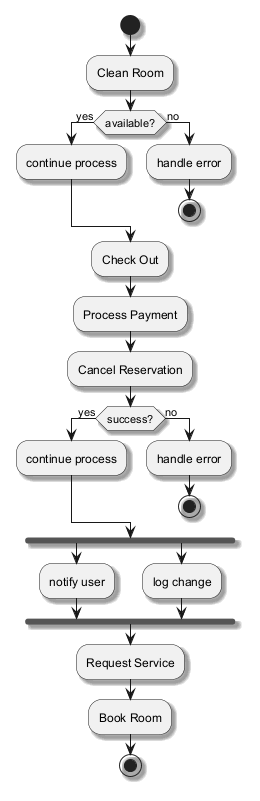

The diagram above was rendered by PlantUML. Its source (embedded in the PNG):
@startuml
skinparam shadowing true
start
:Clean Room;
if (available?) then (yes)
:continue process;
else (no)
:handle error;
stop
endif
:Check Out;
:Process Payment;
:Cancel Reservation;
if (success?) then (yes)
:continue process;
else (no)
:handle error;
stop
endif
fork
:notify user;
fork again
:log change;
end fork
:Request Service;
:Book Room;
stop
@enduml